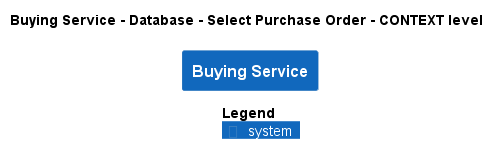

The diagram above was rendered by PlantUML. Its source (embedded in the PNG):
@startuml
!pragma layout smetana
!include ..\..\..\..\..\..\.c4s\C4_Context.puml

AddElementTag("state:new", $bgColor=green, $fontColor=#ffffff, $borderColor=green, $shadowing="False")
AddElementTag("state:changed", $bgColor=orange, $fontColor=#ffffff, $borderColor=orange, $shadowing="False")
AddElementTag("state:removed", $bgColor=red, $fontColor=#ffffff, $borderColor=red, $shadowing="False")

AddRelTag("state:new", $textColor=green, $lineColor=green)
AddRelTag("state:changed", $textColor=orange, $lineColor=orange)
AddRelTag("state:removed", $textColor=red, $lineColor=red)

SHOW_PERSON_PORTRAIT()
LAYOUT_TOP_DOWN()

skinparam linetype polyline

title Buying Service - Database - Select Purchase Order - CONTEXT level

System(ECommercePlatform.SoftwareSystems.BuyingService, "Buying Service", "")



SHOW_LEGEND()
@enduml